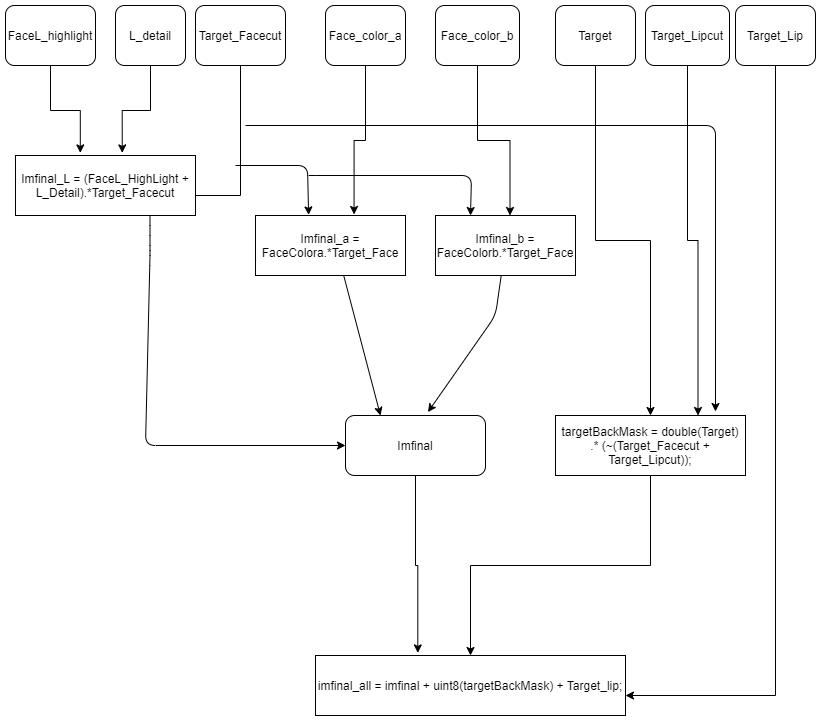

The diagram above was exported from draw.io. Its source (the exported page's mxGraphModel, read from the mxfile embedded in the PNG):
<mxGraphModel dx="1020" dy="556" grid="1" gridSize="10" guides="1" tooltips="1" connect="1" arrows="1" fold="1" page="1" pageScale="1" pageWidth="827" pageHeight="1169" math="0" shadow="0">
  <root>
    <mxCell id="0" />
    <mxCell id="1" parent="0" />
    <mxCell id="jnYJ_KIB_MyzeE_CUQNA-8" style="edgeStyle=orthogonalEdgeStyle;rounded=0;orthogonalLoop=1;jettySize=auto;html=1;entryX=0.36;entryY=-0.043;entryDx=0;entryDy=0;entryPerimeter=0;" edge="1" parent="1" source="jnYJ_KIB_MyzeE_CUQNA-1" target="jnYJ_KIB_MyzeE_CUQNA-7">
      <mxGeometry relative="1" as="geometry" />
    </mxCell>
    <mxCell id="jnYJ_KIB_MyzeE_CUQNA-1" value="FaceL_highlight" style="rounded=1;whiteSpace=wrap;html=1;" vertex="1" parent="1">
      <mxGeometry x="40" y="50" width="90" height="60" as="geometry" />
    </mxCell>
    <mxCell id="jnYJ_KIB_MyzeE_CUQNA-9" style="edgeStyle=orthogonalEdgeStyle;rounded=0;orthogonalLoop=1;jettySize=auto;html=1;entryX=0.593;entryY=-0.043;entryDx=0;entryDy=0;entryPerimeter=0;" edge="1" parent="1" source="jnYJ_KIB_MyzeE_CUQNA-2" target="jnYJ_KIB_MyzeE_CUQNA-7">
      <mxGeometry relative="1" as="geometry" />
    </mxCell>
    <mxCell id="jnYJ_KIB_MyzeE_CUQNA-2" value="L_detail" style="rounded=1;whiteSpace=wrap;html=1;" vertex="1" parent="1">
      <mxGeometry x="150" y="50" width="70" height="60" as="geometry" />
    </mxCell>
    <mxCell id="jnYJ_KIB_MyzeE_CUQNA-10" style="edgeStyle=orthogonalEdgeStyle;rounded=0;orthogonalLoop=1;jettySize=auto;html=1;" edge="1" parent="1" source="jnYJ_KIB_MyzeE_CUQNA-3">
      <mxGeometry relative="1" as="geometry">
        <mxPoint x="220" y="240" as="targetPoint" />
        <Array as="points">
          <mxPoint x="275" y="240" />
        </Array>
      </mxGeometry>
    </mxCell>
    <mxCell id="jnYJ_KIB_MyzeE_CUQNA-3" value="Target_Facecut" style="rounded=1;whiteSpace=wrap;html=1;" vertex="1" parent="1">
      <mxGeometry x="230" y="50" width="90" height="60" as="geometry" />
    </mxCell>
    <mxCell id="jnYJ_KIB_MyzeE_CUQNA-39" style="edgeStyle=orthogonalEdgeStyle;rounded=0;orthogonalLoop=1;jettySize=auto;html=1;entryX=0.75;entryY=0;entryDx=0;entryDy=0;" edge="1" parent="1" source="jnYJ_KIB_MyzeE_CUQNA-4" target="jnYJ_KIB_MyzeE_CUQNA-35">
      <mxGeometry relative="1" as="geometry" />
    </mxCell>
    <mxCell id="jnYJ_KIB_MyzeE_CUQNA-4" value="Target_Lipcut" style="rounded=1;whiteSpace=wrap;html=1;" vertex="1" parent="1">
      <mxGeometry x="680" y="50" width="84" height="60" as="geometry" />
    </mxCell>
    <mxCell id="jnYJ_KIB_MyzeE_CUQNA-38" style="edgeStyle=orthogonalEdgeStyle;rounded=0;orthogonalLoop=1;jettySize=auto;html=1;exitX=0.5;exitY=1;exitDx=0;exitDy=0;" edge="1" parent="1" source="jnYJ_KIB_MyzeE_CUQNA-5" target="jnYJ_KIB_MyzeE_CUQNA-35">
      <mxGeometry relative="1" as="geometry" />
    </mxCell>
    <mxCell id="jnYJ_KIB_MyzeE_CUQNA-5" value="Target" style="rounded=1;whiteSpace=wrap;html=1;" vertex="1" parent="1">
      <mxGeometry x="590" y="50" width="80" height="60" as="geometry" />
    </mxCell>
    <mxCell id="jnYJ_KIB_MyzeE_CUQNA-32" style="edgeStyle=orthogonalEdgeStyle;rounded=0;orthogonalLoop=1;jettySize=auto;html=1;exitX=0.5;exitY=1;exitDx=0;exitDy=0;" edge="1" parent="1" source="jnYJ_KIB_MyzeE_CUQNA-6">
      <mxGeometry relative="1" as="geometry">
        <mxPoint x="660" y="740" as="targetPoint" />
        <Array as="points">
          <mxPoint x="810" y="740" />
        </Array>
      </mxGeometry>
    </mxCell>
    <mxCell id="jnYJ_KIB_MyzeE_CUQNA-6" value="Target_Lip" style="rounded=1;whiteSpace=wrap;html=1;" vertex="1" parent="1">
      <mxGeometry x="770" y="50" width="80" height="60" as="geometry" />
    </mxCell>
    <mxCell id="jnYJ_KIB_MyzeE_CUQNA-7" value="Imfinal_L =&amp;nbsp;(FaceL_HighLight + L_Detail).*Target_Facecut" style="whiteSpace=wrap;html=1;" vertex="1" parent="1">
      <mxGeometry x="50" y="200" width="180" height="60" as="geometry" />
    </mxCell>
    <mxCell id="jnYJ_KIB_MyzeE_CUQNA-19" style="edgeStyle=orthogonalEdgeStyle;rounded=0;orthogonalLoop=1;jettySize=auto;html=1;entryX=0.657;entryY=-0.017;entryDx=0;entryDy=0;entryPerimeter=0;" edge="1" parent="1" source="jnYJ_KIB_MyzeE_CUQNA-11" target="jnYJ_KIB_MyzeE_CUQNA-14">
      <mxGeometry relative="1" as="geometry" />
    </mxCell>
    <mxCell id="jnYJ_KIB_MyzeE_CUQNA-11" value="Face_color_a" style="rounded=1;whiteSpace=wrap;html=1;" vertex="1" parent="1">
      <mxGeometry x="360" y="50" width="80" height="60" as="geometry" />
    </mxCell>
    <mxCell id="jnYJ_KIB_MyzeE_CUQNA-12" value="Face_color_b" style="rounded=1;whiteSpace=wrap;html=1;" vertex="1" parent="1">
      <mxGeometry x="470" y="50" width="84" height="60" as="geometry" />
    </mxCell>
    <mxCell id="jnYJ_KIB_MyzeE_CUQNA-14" value="Imfinal_a = FaceColora.*Target_Face" style="rounded=0;whiteSpace=wrap;html=1;" vertex="1" parent="1">
      <mxGeometry x="290" y="260" width="150" height="60" as="geometry" />
    </mxCell>
    <mxCell id="jnYJ_KIB_MyzeE_CUQNA-15" value="&lt;span&gt;Imfinal_b = FaceColorb.*Target_Face&lt;/span&gt;" style="rounded=0;whiteSpace=wrap;html=1;" vertex="1" parent="1">
      <mxGeometry x="470" y="260" width="140" height="60" as="geometry" />
    </mxCell>
    <mxCell id="jnYJ_KIB_MyzeE_CUQNA-16" style="edgeStyle=orthogonalEdgeStyle;rounded=0;orthogonalLoop=1;jettySize=auto;html=1;" edge="1" parent="1" source="jnYJ_KIB_MyzeE_CUQNA-12">
      <mxGeometry relative="1" as="geometry">
        <mxPoint x="544.5" y="260" as="targetPoint" />
        <mxPoint x="544.5" y="130" as="sourcePoint" />
        <Array as="points" />
      </mxGeometry>
    </mxCell>
    <mxCell id="jnYJ_KIB_MyzeE_CUQNA-17" value="" style="endArrow=classic;html=1;entryX=0.354;entryY=-0.01;entryDx=0;entryDy=0;entryPerimeter=0;" edge="1" parent="1" target="jnYJ_KIB_MyzeE_CUQNA-14">
      <mxGeometry width="50" height="50" relative="1" as="geometry">
        <mxPoint x="270" y="210" as="sourcePoint" />
        <mxPoint x="550" y="220" as="targetPoint" />
        <Array as="points">
          <mxPoint x="342" y="210" />
        </Array>
      </mxGeometry>
    </mxCell>
    <mxCell id="jnYJ_KIB_MyzeE_CUQNA-18" value="" style="endArrow=classic;html=1;entryX=0.25;entryY=0;entryDx=0;entryDy=0;" edge="1" parent="1" target="jnYJ_KIB_MyzeE_CUQNA-15">
      <mxGeometry width="50" height="50" relative="1" as="geometry">
        <mxPoint x="350" y="220" as="sourcePoint" />
        <mxPoint x="507.25" y="248.98000000000002" as="targetPoint" />
        <Array as="points">
          <mxPoint x="340" y="220" />
          <mxPoint x="506" y="220" />
        </Array>
      </mxGeometry>
    </mxCell>
    <mxCell id="jnYJ_KIB_MyzeE_CUQNA-21" style="edgeStyle=orthogonalEdgeStyle;rounded=0;orthogonalLoop=1;jettySize=auto;html=1;exitX=0.5;exitY=1;exitDx=0;exitDy=0;" edge="1" parent="1" source="jnYJ_KIB_MyzeE_CUQNA-15" target="jnYJ_KIB_MyzeE_CUQNA-15">
      <mxGeometry relative="1" as="geometry" />
    </mxCell>
    <mxCell id="jnYJ_KIB_MyzeE_CUQNA-24" value="" style="endArrow=classic;html=1;entryX=0;entryY=0.5;entryDx=0;entryDy=0;" edge="1" parent="1" target="jnYJ_KIB_MyzeE_CUQNA-27">
      <mxGeometry width="50" height="50" relative="1" as="geometry">
        <mxPoint x="184.5" y="260" as="sourcePoint" />
        <mxPoint x="185" y="460" as="targetPoint" />
        <Array as="points">
          <mxPoint x="184.5" y="280" />
          <mxPoint x="184.5" y="300" />
          <mxPoint x="180" y="490" />
        </Array>
      </mxGeometry>
    </mxCell>
    <mxCell id="jnYJ_KIB_MyzeE_CUQNA-33" style="edgeStyle=orthogonalEdgeStyle;rounded=0;orthogonalLoop=1;jettySize=auto;html=1;exitX=0.5;exitY=1;exitDx=0;exitDy=0;entryX=0.33;entryY=-0.043;entryDx=0;entryDy=0;entryPerimeter=0;" edge="1" parent="1" source="jnYJ_KIB_MyzeE_CUQNA-27" target="jnYJ_KIB_MyzeE_CUQNA-31">
      <mxGeometry relative="1" as="geometry">
        <mxPoint x="570" y="690" as="targetPoint" />
      </mxGeometry>
    </mxCell>
    <mxCell id="jnYJ_KIB_MyzeE_CUQNA-27" value="Imfinal" style="rounded=1;whiteSpace=wrap;html=1;" vertex="1" parent="1">
      <mxGeometry x="380" y="460" width="140" height="60" as="geometry" />
    </mxCell>
    <mxCell id="jnYJ_KIB_MyzeE_CUQNA-29" value="" style="endArrow=classic;html=1;exitX=0.589;exitY=1.01;exitDx=0;exitDy=0;exitPerimeter=0;entryX=0.25;entryY=0;entryDx=0;entryDy=0;" edge="1" parent="1" source="jnYJ_KIB_MyzeE_CUQNA-14" target="jnYJ_KIB_MyzeE_CUQNA-27">
      <mxGeometry width="50" height="50" relative="1" as="geometry">
        <mxPoint x="360" y="400" as="sourcePoint" />
        <mxPoint x="420" y="450" as="targetPoint" />
      </mxGeometry>
    </mxCell>
    <mxCell id="jnYJ_KIB_MyzeE_CUQNA-30" value="" style="endArrow=classic;html=1;entryX=0.589;entryY=-0.057;entryDx=0;entryDy=0;entryPerimeter=0;" edge="1" parent="1" source="jnYJ_KIB_MyzeE_CUQNA-15" target="jnYJ_KIB_MyzeE_CUQNA-27">
      <mxGeometry width="50" height="50" relative="1" as="geometry">
        <mxPoint x="530" y="330" as="sourcePoint" />
        <mxPoint x="460" y="450" as="targetPoint" />
        <Array as="points">
          <mxPoint x="530" y="360" />
        </Array>
      </mxGeometry>
    </mxCell>
    <mxCell id="jnYJ_KIB_MyzeE_CUQNA-31" value="imfinal_all = imfinal + uint8(targetBackMask) + Target_lip;" style="rounded=0;whiteSpace=wrap;html=1;" vertex="1" parent="1">
      <mxGeometry x="350" y="700" width="310" height="60" as="geometry" />
    </mxCell>
    <mxCell id="jnYJ_KIB_MyzeE_CUQNA-36" style="edgeStyle=orthogonalEdgeStyle;rounded=0;orthogonalLoop=1;jettySize=auto;html=1;" edge="1" parent="1" source="jnYJ_KIB_MyzeE_CUQNA-35" target="jnYJ_KIB_MyzeE_CUQNA-31">
      <mxGeometry relative="1" as="geometry" />
    </mxCell>
    <mxCell id="jnYJ_KIB_MyzeE_CUQNA-35" value="targetBackMask = double(Target) .* (~(Target_Facecut + Target_Lipcut));" style="rounded=0;whiteSpace=wrap;html=1;" vertex="1" parent="1">
      <mxGeometry x="590" y="460" width="190" height="60" as="geometry" />
    </mxCell>
    <mxCell id="jnYJ_KIB_MyzeE_CUQNA-41" value="" style="endArrow=classic;html=1;" edge="1" parent="1">
      <mxGeometry width="50" height="50" relative="1" as="geometry">
        <mxPoint x="280" y="170" as="sourcePoint" />
        <mxPoint x="750" y="456" as="targetPoint" />
        <Array as="points">
          <mxPoint x="280" y="170" />
          <mxPoint x="750" y="170" />
        </Array>
      </mxGeometry>
    </mxCell>
  </root>
</mxGraphModel>